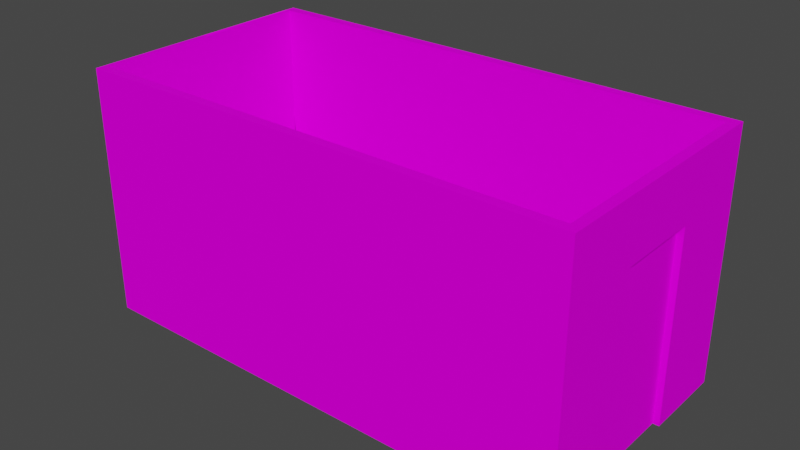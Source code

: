 # Source: WasteContainer01.blend  (saved by Blender 4.2.66; exported with 4.5.12 LTS)
import bpy
from mathutils import Matrix  # noqa: F401  (used for matrix-valued properties, if any)

bpy.ops.wm.read_factory_settings(use_empty=True)
scene = bpy.context.scene
scene.name = 'Scene'

# ---- collections
col_collection = bpy.data.collections.new('Collection'); scene.collection.children.link(col_collection)

# ---- images (referenced by path relative to the original .blend; pixels are not part of the script)
import os
ASSET_DIR = os.environ.get("B2B_ASSET_DIR", "")  # directory of the original .blend (textures are referenced by path, not embedded)
HERE = os.path.dirname(os.path.abspath(__file__))  # packed textures are extracted next to this script under _unpacked/

def load_image(name, relpath, width, height, colorspace="sRGB"):
    """Load a texture the original file referenced (path relative to the .blend, or extracted next to this script)."""
    p = next((c for c in (os.path.join(HERE, relpath), os.path.join(ASSET_DIR, relpath)) if relpath and os.path.exists(c)), "")
    if p:
        img = bpy.data.images.load(p, check_existing=True)
        img.name = name
    else:  # same state as the original file: an image datablock whose file is absent (Cycles renders it pink)
        img = bpy.data.images.new(name, width, height)
        img.source = "FILE"
        img.filepath = "//" + (relpath or name)
    img.colorspace_settings.name = colorspace
    return img
img_wastecontainer01_a_png = load_image('WasteContainer01_a.png', 'WasteContainer01_a.png', 1024, 1024, 'sRGB')

# ---- materials (node trees are filled in below, after node groups)
mat_primary = bpy.data.materials.new('Primary')
mat_primary.alpha_threshold = 0.0
mat_primary.use_transparent_shadow = False
mat_primary.roughness = 0.5
mat_primary.line_color = (0.0, 0.0, 0.0, 1.0)

# ---- material node trees
mat_primary.use_nodes = True; mat_primary.node_tree.nodes.clear()
_N = mat_primary.node_tree.nodes; _L = mat_primary.node_tree.links
n0 = _N.new('ShaderNodeOutputMaterial'); n0.name = 'Material Output'; n0.location = (300, 300)
n1 = _N.new('ShaderNodeBsdfPrincipled'); n1.name = 'Principled BSDF'; n1.location = (10, 300)
n1.distribution = 'GGX'
n1.subsurface_method = 'RANDOM_WALK_SKIN'
n1.inputs[3].default_value = 1.45
n1.inputs[13].default_value = 0.01
n1.inputs[27].default_value = (0.0, 0.0, 0.0, 1.0)
n1.inputs[28].default_value = 1.0
n2 = _N.new('ShaderNodeTexImage'); n2.name = 'Image Texture'; n2.location = (-280, 280)
n2.image = img_wastecontainer01_a_png
n2.interpolation = 'Closest'
_L.new(n1.outputs[0], n0.inputs[0])
_L.new(n2.outputs[0], n1.inputs[0])
n0.is_active_output = True

# ---- world
world_world = bpy.data.worlds.new('World'); scene.world = world_world
world_world.use_nodes = True; world_world.node_tree.nodes.clear()
_N = world_world.node_tree.nodes; _L = world_world.node_tree.links
n0 = _N.new('ShaderNodeOutputWorld'); n0.name = 'World Output'; n0.location = (300, 300)
n1 = _N.new('ShaderNodeBackground'); n1.name = 'Background'; n1.location = (10, 300)
n1.inputs[0].default_value = (0.05088, 0.05088, 0.05088, 1.0)
_L.new(n1.outputs[0], n0.inputs[0])
n0.is_active_output = True
world_world.color = (0.05088, 0.05088, 0.05088)
world_world.use_sun_shadow = False
world_world.sun_shadow_jitter_overblur = 0.0

# ---- meshes
me_cube_007 = bpy.data.meshes.new('Cube.007')
me_cube_007.from_pydata([(3.0, -1.5, 0.0), (3.0, -1.5, 3.0), (3.0, 1.5, 0.0), (3.0, 1.5, 3.0), (3.0, 0.4957, 2.277), (3.0, 0.4957, 0.0), (3.0, -0.4957, 0.0), (3.0, -0.4957, 2.277), (2.925, -0.4957, 2.277), (-3.0, -1.5, 0.0), (-3.0, -1.5, 3.0), (-3.0, 1.5, 3.0), (-3.0, 1.38, 3.0), (2.88, -1.38, 3.0), (-3.0, -1.38, 3.0), (-2.88, 1.38, 0.15), (2.88, 1.38, 0.15), (2.88, -1.38, 0.15), (-2.88, -1.38, 0.15), (-3.0, 1.5, 0.0), (-3.0, 0.4957, 0.0), (2.925, 0.0, 0.0), (-3.0, -0.4957, 0.0), (-3.0, 1.38, 0.0), (-3.0, 0.0, 0.15), (-3.0, 1.38, 0.15), (2.88, 0.0, 0.15), (-3.0, -1.38, 0.15), (-3.0, 0.0, 0.0), (-3.0, -1.38, 0.0), (2.88, 0.4957, 2.277), (2.88, -0.4957, 2.277), (2.88, 1.38, 3.0), (2.88, 1.38, 0.0), (2.88, -0.4957, 0.0), (2.88, -0.4957, 0.15), (2.88, -0.4957, 3.0), (2.88, 0.4957, 0.0), (2.88, 0.4957, 3.0), (2.925, 0.4957, 2.277), (2.925, 0.4957, 0.0), (2.925, -0.4957, 0.0), (2.725, 0.4957, 2.277), (2.725, -0.4957, 2.277), (2.725, 0.4957, 0.0), (2.725, -0.4957, 0.0)], [(34, 33)], [(4, 7, 8, 39), (4, 5, 2, 3), (5, 6, 0, 2), (7, 4, 3, 1), (6, 7, 1, 0), (5, 4, 39, 40), (7, 6, 41, 8), (19, 11, 3, 2), (0, 1, 10, 9), (32, 12, 15, 16), (14, 13, 17, 18), (12, 32, 3, 11), (13, 14, 10, 1), (1, 3, 32, 13), (19, 2, 5, 20), (20, 40, 21, 28), (9, 22, 6, 0), (22, 28, 21, 41), (10, 14, 29, 9), (12, 11, 19, 23), (26, 24, 27, 17), (16, 25, 24, 26), (24, 25, 23, 28), (27, 24, 28, 29), (17, 13, 36, 35), (32, 33, 37, 38), (40, 41, 8, 39), (44, 42, 43, 45), (8, 41, 45, 43), (40, 39, 42, 44), (39, 8, 43, 42), (38, 36, 31, 30)])
_uv = me_cube_007.uv_layers.new(name='UVMap')
_uv.uv.foreach_set('vector', [0.9235, 0.8875, 0.8294, 0.8875, 0.8294, 0.875, 0.9235, 0.875, 0.9206, 0.8813, 0.9206, 0.5, 1.0, 0.5, 1.0, 1.0, 0.252, 0.1205, 0.08002, 0.1205, 0.0, 0.0, 0.332, 0.0, 0.8324, 0.8813, 0.9206, 0.8813, 1.0, 1.0, 0.7529, 1.0, 0.8324, 0.5, 0.8324, 0.8813, 0.7529, 1.0, 0.7529, 0.5, 0.9235, 0.5, 0.9235, 0.8813, 0.9176, 0.8813, 0.9176, 0.5, 0.8294, 0.8813, 0.8294, 0.5, 0.8353, 0.5, 0.8353, 0.8813, 0.7471, 0.5, 0.7471, 1.0, 0.0, 1.0, 0.0, 0.5, 0.7471, 0.5, 0.7471, 1.0, 0.0, 1.0, 0.0, 0.5, 0.7441, 0.5, 0.0, 0.5, 0.0, 0.0, 0.7441, 0.0, 0.7441, 0.5, 0.0, 0.5, 0.0, 0.0, 0.7441, 0.0, 0.1588, 0.4812, 0.7353, 0.4812, 0.75, 0.5, 0.1588, 0.5, 0.7353, 0.9812, 0.1588, 0.9812, 0.1588, 1.0, 0.75, 1.0, 0.75, 1.0, 0.7471, 0.5, 0.7353, 0.5188, 0.7353, 0.9812, 0.7471, 0.5, 0.0, 0.5, 0.0, 0.3375, 0.7471, 0.3375, 0.7471, 0.3375, 0.01176, 0.3375, 0.01176, 0.2562, 0.7471, 0.2562, 0.7471, 0.5, 0.7471, 0.3375, 0.0, 0.3375, 0.0, 0.5, 0.7471, 0.3375, 0.7471, 0.2562, 0.01176, 0.2562, 0.01176, 0.3375, 0.06176, 1.0, 0.05294, 1.0, 0.05294, 0.5, 0.06176, 0.5, 0.06176, 1.0, 0.05294, 1.0, 0.05294, 0.5, 0.06176, 0.5, 0.7471, 0.25, 0.0, 0.25, 0.0, 0.4938, 0.7471, 0.4938, 0.7471, 0.4938, 0.0, 0.4938, 0.0, 0.25, 0.7471, 0.25, 0.3324, 0.5375, 0.1824, 0.5375, 0.1824, 0.5, 0.3324, 0.5, 0.3324, 0.5375, 0.1824, 0.5375, 0.1824, 0.5, 0.3324, 0.5, 1.0, 0.5, 1.0, 1.0, 0.9206, 1.0, 0.9206, 0.5, 0.7441, 1.0, 0.7441, 0.5, 0.8324, 0.5, 0.8324, 1.0, 0.9206, 0.5, 0.8324, 0.5, 0.8324, 0.8813, 0.9206, 0.8813, 0.9206, 0.5, 0.9206, 0.8813, 0.8324, 0.8813, 0.8324, 0.5, 0.8324, 0.8813, 0.8324, 0.5, 0.8441, 0.5, 0.8441, 0.8813, 0.9206, 0.5, 0.9206, 0.8813, 0.9088, 0.8813, 0.9088, 0.5, 0.9206, 0.8813, 0.8324, 0.8813, 0.8324, 0.8562, 0.9206, 0.8562, 0.8324, 0.8813, 0.9206, 0.8813, 0.9206, 1.0, 0.8324, 1.0])
me_cube_007.materials.append(mat_primary)
me_cube_007.update()
me_cube_001 = bpy.data.meshes.new('Cube.001')
me_cube_001.from_pydata([(-0.05996, -1.192e-07, -1.85), (-0.05996, -1.192e-07, 1.0), (-3.844e-05, -1.192e-07, 1.0), (-3.844e-05, -1.192e-07, -1.85), (-3.844e-05, -1.38, -1.85), (-0.05996, -1.38, 1.0), (-3.868e-05, -1.38, 1.0), (-0.05996, -1.38, -1.85)], [], [(7, 5, 1, 0), (5, 6, 2, 1), (4, 6, 2, 3), (5, 7, 4, 6), (4, 3, 0, 7)])
_uv = me_cube_001.uv_layers.new(name='UVMap')
_uv.uv.foreach_set('vector', [0.8765, 0.0, 0.8765, 0.5, 0.7529, 0.5, 0.7529, 0.0, 0.0, 0.75, 0.005882, 0.75, 0.005882, 1.0, 0.0, 1.0, 0.8765, 0.0, 0.8765, 0.5, 0.7529, 0.5, 0.7529, 0.0, 0.008824, 1.0, 0.008824, 0.5, 0.0, 0.5, 0.0, 1.0, 0.3353, 0.5, 0.2235, 0.5, 0.2235, 0.5125, 0.3353, 0.5125])
me_cube_001.materials.append(mat_primary)
me_cube_001.update()
me_cube_001.normals_split_custom_set([tuple(v) for v in zip(*[iter([-0.8315, 0.4458, -0.3316, -0.7735, 0.6017, -0.1991, -0.8315, -0.3522, -0.4297, -1.0, 0.0, 0.0, 0.6017, 0.1991, 0.7735, 0.2612, -0.4904, 0.8315, 0.0, 0.0, 1.0, 0.3522, -0.4297, 0.8315, -1.0, 8.638e-08, -4.183e-08, -1.0, 8.638e-08, -4.183e-08, -1.0, 8.638e-08, -4.183e-08, -1.0, 8.638e-08, -4.183e-08, 0.1991, -0.7735, -0.6017, -0.3316, -0.8315, 0.4458, 0.0, -1.0, -7.088e-09, 0.4904, -0.8315, 0.2612, 2.883e-06, 4.319e-08, 1.0, 2.883e-06, 4.319e-08, 1.0, 2.883e-06, 4.319e-08, 1.0, 2.883e-06, 4.319e-08, 1.0])] * 3)])
me_cube_002 = bpy.data.meshes.new('Cube.002')
me_cube_002.from_pydata([(-0.04497, 1.192e-07, -1.875), (-0.04497, 1.192e-07, 1.125), (0.01495, 1.192e-07, -1.725), (0.01495, 1.38, 1.125), (0.01495, 1.38, -1.725), (-0.04497, 1.192e-07, -1.725), (-0.04497, 1.38, 1.125), (-0.04497, 1.38, -1.725), (0.07495, 3.576e-07, -1.875), (0.01495, 3.576e-07, 1.125)], [(5, 0)], [(2, 9, 3, 4), (5, 1, 6, 7), (1, 9, 3, 6), (6, 7, 4, 3), (1, 0, 8, 9), (2, 4, 7, 5)])
_uv = me_cube_002.uv_layers.new(name='UVMap')
_uv.uv.foreach_set('vector', [1.0, 0.0, 1.0, 0.5, 0.8765, 0.5, 0.8765, 0.0, 0.9901, 0.0, 0.9901, 0.5, 0.8765, 0.5, 0.8765, 0.0, 0.0, 0.5063, 0.005882, 0.5063, 0.005882, 0.75, 0.0, 0.75, 0.008824, 1.0, 0.008824, 0.5, 0.0, 0.5, 0.0, 1.0, 0.008824, 1.0, 0.008824, 0.5, 0.0, 0.5, 0.0, 1.0, 0.3353, 0.5, 0.2235, 0.5, 0.2235, 0.5125, 0.3353, 0.5125])
me_cube_002.materials.append(mat_primary)
me_cube_002.update()
me_cube_002.normals_split_custom_set([tuple(v) for v in zip(*[iter([-1.0, 1.515e-07, -7.32e-08, -1.0, 1.515e-07, -7.32e-08, -1.0, 1.515e-07, -7.32e-08, -1.0, 1.515e-07, -7.32e-08, -1.0, 0.0, 0.0, -1.0, 0.0, 0.0, -1.0, 0.0, 0.0, -1.0, 0.0, 0.0, 0.0, -4.319e-08, 1.0, 0.0, -4.319e-08, 1.0, 0.0, -4.319e-08, 1.0, 0.0, -4.319e-08, 1.0, 0.0, -1.0, 0.0, 0.0, -1.0, 0.0, 0.0, -1.0, 0.0, 0.0, -1.0, 0.0, 2.651e-06, -1.0, 2.651e-08, 2.651e-06, -1.0, 2.651e-08, 2.651e-06, -1.0, 2.651e-08, 2.651e-06, -1.0, 2.651e-08, 0.0, 0.0, 1.0, 0.0, 0.0, 1.0, 0.0, 0.0, 1.0, 0.0, 0.0, 1.0])] * 3)])

# ---- objects
ob_wastecontainer01 = bpy.data.objects.new('WasteContainer01', me_cube_007)
ob_wastecontainer01_doorrht = bpy.data.objects.new('WasteContainer01.DoorRht', me_cube_001)
ob_wastecontainer01_doorlft = bpy.data.objects.new('WasteContainer01.DoorLft', me_cube_002)

# ---- transforms, parenting, visibility, modifiers, constraints
ob_wastecontainer01.location = (0.0, 0.0, 0.0)
ob_wastecontainer01_doorrht.parent = ob_wastecontainer01
ob_wastecontainer01_doorrht.location = (-2.94, 1.38, 2.0)
ob_wastecontainer01_doorlft.parent = ob_wastecontainer01
ob_wastecontainer01_doorlft.location = (-2.955, -1.38, 1.875)

# ---- collection membership
col_collection.objects.link(ob_wastecontainer01)
col_collection.objects.link(ob_wastecontainer01_doorrht)
col_collection.objects.link(ob_wastecontainer01_doorlft)

# ---- scene / render settings (as saved in the file)
scene.frame_start = 1; scene.frame_end = 250; scene.frame_set(1)
scene.render.engine = 'BLENDER_EEVEE_NEXT'
scene.cycles.sampling_pattern = 'TABULATED_SOBOL'
scene.view_settings.view_transform = 'Filmic'
bpy.context.view_layer.update()

# ---- added for rendering (the .blend has no active camera and no usable light): camera, sun
cam_auto = bpy.data.cameras.new('AutoCamera')
cam_auto.lens = 50.0
cam_auto.sensor_width = 36.0
cam_auto.clip_end = 1000.0
ob_auto_camera = bpy.data.objects.new('AutoCamera', cam_auto)
scene.collection.objects.link(ob_auto_camera)
ob_auto_camera.location = (6.79898, -8.15878, 6.93919)
ob_auto_camera.rotation_euler = (1.09748, -7.21219e-08, 0.694738)
scene.camera = ob_auto_camera
light_auto_sun = bpy.data.lights.new('AutoSun', 'SUN')
light_auto_sun.energy = 3.0
light_auto_sun.angle = 0.0523599
ob_auto_sun = bpy.data.objects.new('AutoSun', light_auto_sun)
scene.collection.objects.link(ob_auto_sun)
ob_auto_sun.rotation_euler = (0.872665, 0.174533, 0.523599)
bpy.context.view_layer.update()
